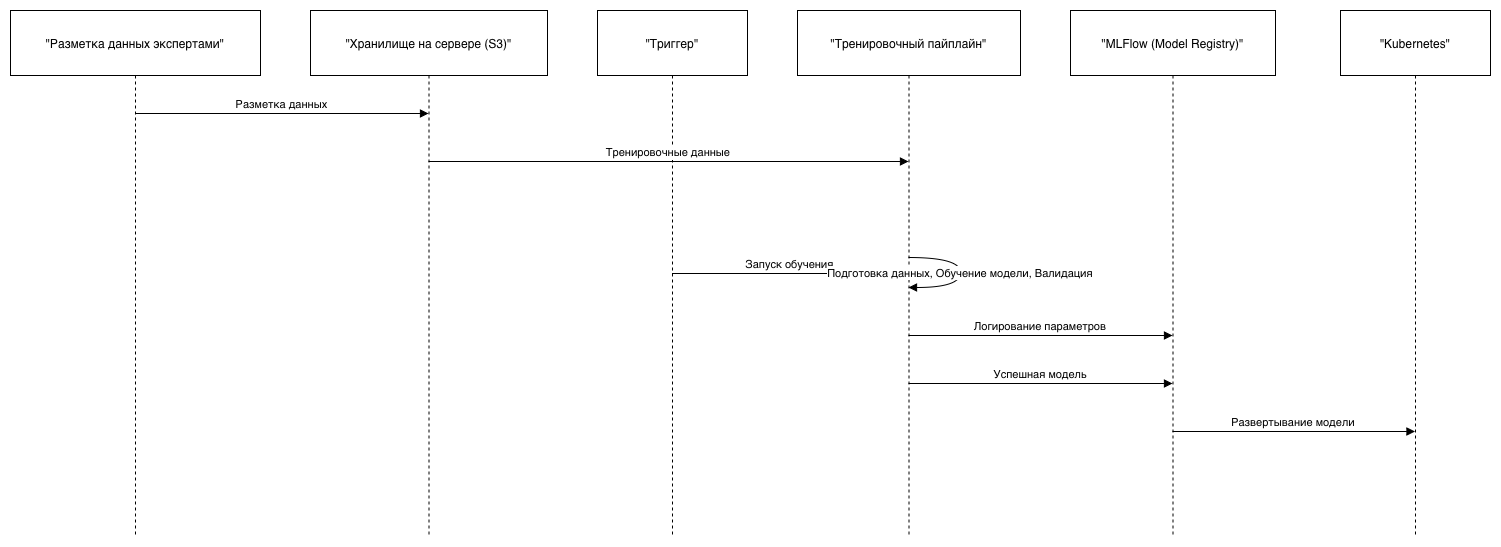

The diagram above was exported from draw.io. Its source (the exported page's mxGraphModel, read from the mxfile embedded in the PNG):
<mxGraphModel dx="961" dy="684" grid="1" gridSize="10" guides="1" tooltips="1" connect="1" arrows="1" fold="1" page="1" pageScale="1" pageWidth="827" pageHeight="1169" math="0" shadow="0">
  <root>
    <mxCell id="0" />
    <mxCell id="1" parent="0" />
    <mxCell id="y7o2erpKXSp3VnGhH8eZ-48" parent="1" style="shape=umlLifeline;perimeter=lifelinePerimeter;whiteSpace=wrap;container=1;dropTarget=0;collapsible=0;recursiveResize=0;outlineConnect=0;portConstraint=eastwest;newEdgeStyle={&quot;edgeStyle&quot;:&quot;elbowEdgeStyle&quot;,&quot;elbow&quot;:&quot;vertical&quot;,&quot;curved&quot;:0,&quot;rounded&quot;:0};size=65;" value="&quot;Разметка данных экспертами&quot;" vertex="1">
      <mxGeometry height="526" width="250" x="20" y="20" as="geometry" />
    </mxCell>
    <mxCell id="y7o2erpKXSp3VnGhH8eZ-49" parent="1" style="shape=umlLifeline;perimeter=lifelinePerimeter;whiteSpace=wrap;container=1;dropTarget=0;collapsible=0;recursiveResize=0;outlineConnect=0;portConstraint=eastwest;newEdgeStyle={&quot;edgeStyle&quot;:&quot;elbowEdgeStyle&quot;,&quot;elbow&quot;:&quot;vertical&quot;,&quot;curved&quot;:0,&quot;rounded&quot;:0};size=65;" value="&quot;Хранилище на сервере (S3)&quot;" vertex="1">
      <mxGeometry height="526" width="237" x="320" y="20" as="geometry" />
    </mxCell>
    <mxCell id="y7o2erpKXSp3VnGhH8eZ-50" parent="1" style="shape=umlLifeline;perimeter=lifelinePerimeter;whiteSpace=wrap;container=1;dropTarget=0;collapsible=0;recursiveResize=0;outlineConnect=0;portConstraint=eastwest;newEdgeStyle={&quot;edgeStyle&quot;:&quot;elbowEdgeStyle&quot;,&quot;elbow&quot;:&quot;vertical&quot;,&quot;curved&quot;:0,&quot;rounded&quot;:0};size=65;" value="&quot;Триггер&quot;" vertex="1">
      <mxGeometry height="526" width="150" x="607" y="20" as="geometry" />
    </mxCell>
    <mxCell id="y7o2erpKXSp3VnGhH8eZ-51" parent="1" style="shape=umlLifeline;perimeter=lifelinePerimeter;whiteSpace=wrap;container=1;dropTarget=0;collapsible=0;recursiveResize=0;outlineConnect=0;portConstraint=eastwest;newEdgeStyle={&quot;edgeStyle&quot;:&quot;elbowEdgeStyle&quot;,&quot;elbow&quot;:&quot;vertical&quot;,&quot;curved&quot;:0,&quot;rounded&quot;:0};size=65;" value="&quot;Тренировочный пайплайн&quot;" vertex="1">
      <mxGeometry height="526" width="223" x="807" y="20" as="geometry" />
    </mxCell>
    <mxCell id="y7o2erpKXSp3VnGhH8eZ-52" parent="1" style="shape=umlLifeline;perimeter=lifelinePerimeter;whiteSpace=wrap;container=1;dropTarget=0;collapsible=0;recursiveResize=0;outlineConnect=0;portConstraint=eastwest;newEdgeStyle={&quot;edgeStyle&quot;:&quot;elbowEdgeStyle&quot;,&quot;elbow&quot;:&quot;vertical&quot;,&quot;curved&quot;:0,&quot;rounded&quot;:0};size=65;" value="&quot;MLFlow (Model Registry)&quot;" vertex="1">
      <mxGeometry height="526" width="205" x="1080" y="20" as="geometry" />
    </mxCell>
    <mxCell id="y7o2erpKXSp3VnGhH8eZ-53" parent="1" style="shape=umlLifeline;perimeter=lifelinePerimeter;whiteSpace=wrap;container=1;dropTarget=0;collapsible=0;recursiveResize=0;outlineConnect=0;portConstraint=eastwest;newEdgeStyle={&quot;edgeStyle&quot;:&quot;elbowEdgeStyle&quot;,&quot;elbow&quot;:&quot;vertical&quot;,&quot;curved&quot;:0,&quot;rounded&quot;:0};size=65;" value="&quot;Kubernetes&quot;" vertex="1">
      <mxGeometry height="526" width="150" x="1350" y="20" as="geometry" />
    </mxCell>
    <mxCell id="y7o2erpKXSp3VnGhH8eZ-54" edge="1" parent="1" source="y7o2erpKXSp3VnGhH8eZ-48" style="verticalAlign=bottom;edgeStyle=elbowEdgeStyle;elbow=vertical;curved=0;rounded=0;endArrow=block;" target="y7o2erpKXSp3VnGhH8eZ-49" value="Разметка данных">
      <mxGeometry relative="1" as="geometry">
        <Array as="points">
          <mxPoint x="300" y="123" />
        </Array>
      </mxGeometry>
    </mxCell>
    <mxCell id="y7o2erpKXSp3VnGhH8eZ-55" edge="1" parent="1" source="y7o2erpKXSp3VnGhH8eZ-49" style="verticalAlign=bottom;edgeStyle=elbowEdgeStyle;elbow=vertical;curved=0;rounded=0;endArrow=block;" target="y7o2erpKXSp3VnGhH8eZ-51" value="Тренировочные данные">
      <mxGeometry relative="1" as="geometry">
        <Array as="points">
          <mxPoint x="687" y="171" />
        </Array>
      </mxGeometry>
    </mxCell>
    <mxCell id="y7o2erpKXSp3VnGhH8eZ-56" edge="1" parent="1" source="y7o2erpKXSp3VnGhH8eZ-50" style="verticalAlign=bottom;edgeStyle=elbowEdgeStyle;elbow=vertical;curved=0;rounded=0;endArrow=block;" target="y7o2erpKXSp3VnGhH8eZ-51" value="Запуск обучения">
      <mxGeometry relative="1" as="geometry">
        <Array as="points">
          <mxPoint x="809" y="219" />
        </Array>
      </mxGeometry>
    </mxCell>
    <mxCell id="y7o2erpKXSp3VnGhH8eZ-57" edge="1" parent="1" source="y7o2erpKXSp3VnGhH8eZ-51" style="curved=1;endArrow=block;rounded=0;" target="y7o2erpKXSp3VnGhH8eZ-51" value="Подготовка данных, Обучение модели, Валидация">
      <mxGeometry relative="1" as="geometry">
        <Array as="points">
          <mxPoint x="970" y="267" />
          <mxPoint x="970" y="297" />
        </Array>
      </mxGeometry>
    </mxCell>
    <mxCell id="y7o2erpKXSp3VnGhH8eZ-58" edge="1" parent="1" source="y7o2erpKXSp3VnGhH8eZ-51" style="verticalAlign=bottom;edgeStyle=elbowEdgeStyle;elbow=vertical;curved=0;rounded=0;endArrow=block;" target="y7o2erpKXSp3VnGhH8eZ-52" value="Логирование параметров">
      <mxGeometry relative="1" as="geometry">
        <Array as="points">
          <mxPoint x="1059" y="345" />
        </Array>
      </mxGeometry>
    </mxCell>
    <mxCell id="y7o2erpKXSp3VnGhH8eZ-59" edge="1" parent="1" source="y7o2erpKXSp3VnGhH8eZ-51" style="verticalAlign=bottom;edgeStyle=elbowEdgeStyle;elbow=vertical;curved=0;rounded=0;endArrow=block;" target="y7o2erpKXSp3VnGhH8eZ-52" value="Успешная модель">
      <mxGeometry relative="1" as="geometry">
        <Array as="points">
          <mxPoint x="1059" y="393" />
        </Array>
      </mxGeometry>
    </mxCell>
    <mxCell id="y7o2erpKXSp3VnGhH8eZ-60" edge="1" parent="1" source="y7o2erpKXSp3VnGhH8eZ-52" style="verticalAlign=bottom;edgeStyle=elbowEdgeStyle;elbow=vertical;curved=0;rounded=0;endArrow=block;" target="y7o2erpKXSp3VnGhH8eZ-53" value="Развертывание модели">
      <mxGeometry relative="1" as="geometry">
        <Array as="points">
          <mxPoint x="1312" y="441" />
        </Array>
      </mxGeometry>
    </mxCell>
  </root>
</mxGraphModel>